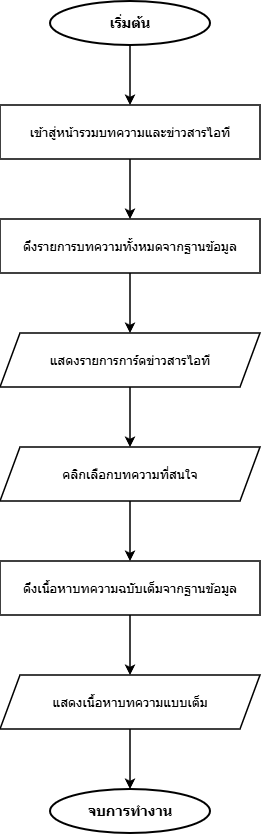

The diagram above was exported from draw.io. Its source (the exported page's mxGraphModel, read from the mxfile embedded in the PNG):
<mxGraphModel dx="653" dy="573" grid="1" gridSize="10" guides="1" tooltips="1" connect="1" arrows="1" fold="1" page="1" pageScale="1" pageWidth="1169" pageHeight="1654" math="0" shadow="0">
  <root>
    <mxCell id="0" />
    <mxCell id="1" parent="0" />
    <mxCell id="start" parent="1" style="ellipse;whiteSpace=wrap;html=1;fillColor=#ffffff;strokeColor=#000000;strokeWidth=2;fontColor=#000000;fontStyle=1;fontSize=14;align=center;" value="เริ่มต้น" vertex="1">
      <mxGeometry height="44" width="160" x="270" y="80" as="geometry" />
    </mxCell>
    <mxCell id="nav_page" parent="1" style="rounded=0;whiteSpace=wrap;html=1;fillColor=#ffffff;strokeColor=#000000;strokeWidth=1.5;fontColor=#000000;fontSize=13;align=center;" value="เข้าสู่หน้ารวมบทความและข่าวสารไอที" vertex="1">
      <mxGeometry height="54" width="260" x="220" y="184" as="geometry" />
    </mxCell>
    <mxCell id="fetch_list" parent="1" style="rounded=0;whiteSpace=wrap;html=1;fillColor=#ffffff;strokeColor=#000000;strokeWidth=1.5;fontColor=#000000;fontSize=13;align=center;" value="ดึงรายการบทความทั้งหมดจากฐานข้อมูล" vertex="1">
      <mxGeometry height="54" width="260" x="220" y="298" as="geometry" />
    </mxCell>
    <mxCell id="show_cards" parent="1" style="shape=parallelogram;perimeter=parallelogramPerimeter;whiteSpace=wrap;html=1;fixedSize=1;fillColor=#ffffff;strokeColor=#000000;strokeWidth=1.5;fontColor=#000000;fontSize=13;align=center;" value="แสดงรายการการ์ดข่าวสารไอที" vertex="1">
      <mxGeometry height="54" width="260" x="220" y="412" as="geometry" />
    </mxCell>
    <mxCell id="select_art" parent="1" style="shape=parallelogram;perimeter=parallelogramPerimeter;whiteSpace=wrap;html=1;fixedSize=1;fillColor=#ffffff;strokeColor=#000000;strokeWidth=1.5;fontColor=#000000;fontSize=13;align=center;" value="คลิกเลือกบทความที่สนใจ" vertex="1">
      <mxGeometry height="54" width="260" x="220" y="526" as="geometry" />
    </mxCell>
    <mxCell id="fetch_detail" parent="1" style="rounded=0;whiteSpace=wrap;html=1;fillColor=#ffffff;strokeColor=#000000;strokeWidth=1.5;fontColor=#000000;fontSize=13;align=center;" value="ดึงเนื้อหาบทความฉบับเต็มจากฐานข้อมูล" vertex="1">
      <mxGeometry height="54" width="260" x="220" y="640" as="geometry" />
    </mxCell>
    <mxCell id="show_content" parent="1" style="shape=parallelogram;perimeter=parallelogramPerimeter;whiteSpace=wrap;html=1;fixedSize=1;fillColor=#ffffff;strokeColor=#000000;strokeWidth=1.5;fontColor=#000000;fontSize=13;align=center;" value="แสดงเนื้อหาบทความแบบเต็ม" vertex="1">
      <mxGeometry height="54" width="260" x="220" y="754" as="geometry" />
    </mxCell>
    <mxCell id="end" parent="1" style="ellipse;whiteSpace=wrap;html=1;fillColor=#ffffff;strokeColor=#000000;strokeWidth=2;fontColor=#000000;fontStyle=1;fontSize=14;align=center;" value="จบการทำงาน" vertex="1">
      <mxGeometry height="44" width="160" x="270" y="868" as="geometry" />
    </mxCell>
    <mxCell id="edge_1" edge="1" parent="1" source="start" style="edgeStyle=orthogonalEdgeStyle;rounded=0;orthogonalLoop=1;jettySize=auto;html=1;strokeColor=#000000;strokeWidth=1.5;fontColor=#000000;fontSize=12;fontStyle=1;labelBackgroundColor=#ffffff;labelBorderColor=#000000;exitX=0.5;exitY=1;exitPerimeter=1;entryX=0.5;entryY=0;entryPerimeter=1;" target="nav_page" value="">
      <mxGeometry relative="1" as="geometry" />
    </mxCell>
    <mxCell id="edge_2" edge="1" parent="1" source="nav_page" style="edgeStyle=orthogonalEdgeStyle;rounded=0;orthogonalLoop=1;jettySize=auto;html=1;strokeColor=#000000;strokeWidth=1.5;fontColor=#000000;fontSize=12;fontStyle=1;labelBackgroundColor=#ffffff;labelBorderColor=#000000;exitX=0.5;exitY=1;exitPerimeter=1;entryX=0.5;entryY=0;entryPerimeter=1;" target="fetch_list" value="">
      <mxGeometry relative="1" as="geometry" />
    </mxCell>
    <mxCell id="edge_3" edge="1" parent="1" source="fetch_list" style="edgeStyle=orthogonalEdgeStyle;rounded=0;orthogonalLoop=1;jettySize=auto;html=1;strokeColor=#000000;strokeWidth=1.5;fontColor=#000000;fontSize=12;fontStyle=1;labelBackgroundColor=#ffffff;labelBorderColor=#000000;exitX=0.5;exitY=1;exitPerimeter=1;entryX=0.5;entryY=0;entryPerimeter=1;" target="show_cards" value="">
      <mxGeometry relative="1" as="geometry" />
    </mxCell>
    <mxCell id="edge_4" edge="1" parent="1" source="show_cards" style="edgeStyle=orthogonalEdgeStyle;rounded=0;orthogonalLoop=1;jettySize=auto;html=1;strokeColor=#000000;strokeWidth=1.5;fontColor=#000000;fontSize=12;fontStyle=1;labelBackgroundColor=#ffffff;labelBorderColor=#000000;exitX=0.5;exitY=1;exitPerimeter=1;entryX=0.5;entryY=0;entryPerimeter=1;" target="select_art" value="">
      <mxGeometry relative="1" as="geometry" />
    </mxCell>
    <mxCell id="edge_5" edge="1" parent="1" source="select_art" style="edgeStyle=orthogonalEdgeStyle;rounded=0;orthogonalLoop=1;jettySize=auto;html=1;strokeColor=#000000;strokeWidth=1.5;fontColor=#000000;fontSize=12;fontStyle=1;labelBackgroundColor=#ffffff;labelBorderColor=#000000;exitX=0.5;exitY=1;exitPerimeter=1;entryX=0.5;entryY=0;entryPerimeter=1;" target="fetch_detail" value="">
      <mxGeometry relative="1" as="geometry" />
    </mxCell>
    <mxCell id="edge_6" edge="1" parent="1" source="fetch_detail" style="edgeStyle=orthogonalEdgeStyle;rounded=0;orthogonalLoop=1;jettySize=auto;html=1;strokeColor=#000000;strokeWidth=1.5;fontColor=#000000;fontSize=12;fontStyle=1;labelBackgroundColor=#ffffff;labelBorderColor=#000000;exitX=0.5;exitY=1;exitPerimeter=1;entryX=0.5;entryY=0;entryPerimeter=1;" target="show_content" value="">
      <mxGeometry relative="1" as="geometry" />
    </mxCell>
    <mxCell id="edge_7" edge="1" parent="1" source="show_content" style="edgeStyle=orthogonalEdgeStyle;rounded=0;orthogonalLoop=1;jettySize=auto;html=1;strokeColor=#000000;strokeWidth=1.5;fontColor=#000000;fontSize=12;fontStyle=1;labelBackgroundColor=#ffffff;labelBorderColor=#000000;exitX=0.5;exitY=1;exitPerimeter=1;entryX=0.5;entryY=0;entryPerimeter=1;" target="end" value="">
      <mxGeometry relative="1" as="geometry" />
    </mxCell>
  </root>
</mxGraphModel>